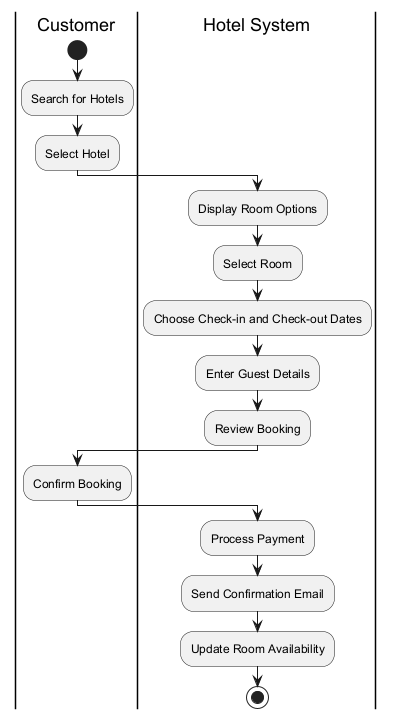

The diagram above was rendered by PlantUML. Its source (embedded in the PNG):
@startuml
|Customer|
start
:Search for Hotels;
:Select Hotel;
|Hotel System|
:Display Room Options;
:Select Room;
:Choose Check-in and Check-out Dates;
:Enter Guest Details;
:Review Booking;
|Customer|
:Confirm Booking;
|Hotel System|
:Process Payment;
:Send Confirmation Email;
:Update Room Availability;
stop
@enduml